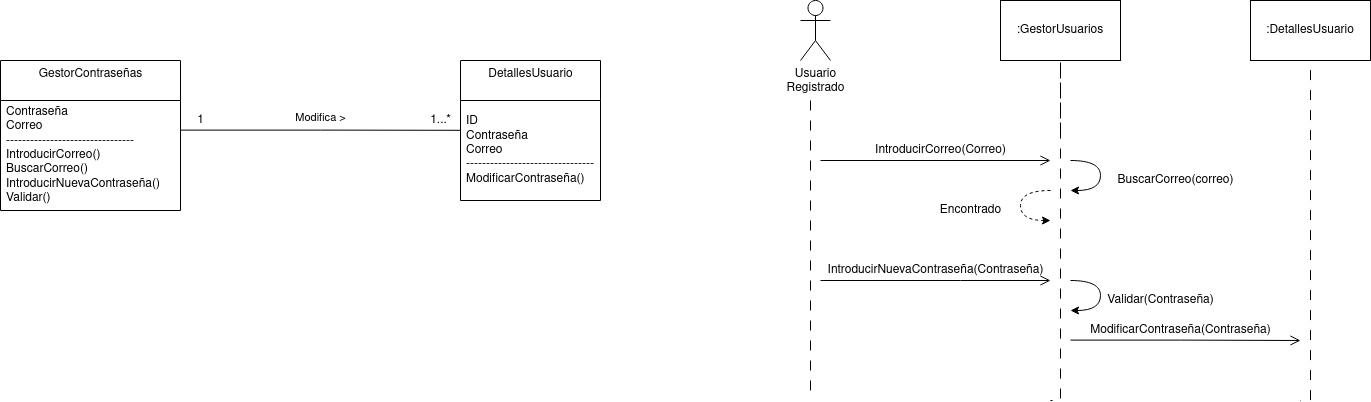

The diagram above was exported from draw.io. Its source (the exported page's mxGraphModel, read from the mxfile embedded in the PNG):
<mxGraphModel dx="1798" dy="529" grid="1" gridSize="10" guides="1" tooltips="1" connect="1" arrows="1" fold="1" page="1" pageScale="1" pageWidth="850" pageHeight="1100" math="0" shadow="0">
  <root>
    <mxCell id="0" />
    <mxCell id="1" parent="0" />
    <mxCell id="tdQkJsBypaK2wic5LLGD-1" value="Usuario &lt;br&gt;Registrado" style="shape=umlActor;verticalLabelPosition=bottom;verticalAlign=top;html=1;outlineConnect=0;" parent="1" vertex="1">
      <mxGeometry x="100" y="200" width="30" height="60" as="geometry" />
    </mxCell>
    <mxCell id="tdQkJsBypaK2wic5LLGD-2" value="" style="endArrow=none;startArrow=none;endFill=0;startFill=0;endSize=8;html=1;verticalAlign=bottom;dashed=1;labelBackgroundColor=none;dashPattern=10 10;rounded=0;edgeStyle=orthogonalEdgeStyle;" parent="1" edge="1">
      <mxGeometry width="160" relative="1" as="geometry">
        <mxPoint x="110" y="300" as="sourcePoint" />
        <mxPoint x="110" y="600" as="targetPoint" />
      </mxGeometry>
    </mxCell>
    <mxCell id="tdQkJsBypaK2wic5LLGD-3" value=":GestorUsuarios" style="rounded=0;whiteSpace=wrap;html=1;" parent="1" vertex="1">
      <mxGeometry x="300" y="200" width="120" height="60" as="geometry" />
    </mxCell>
    <mxCell id="tdQkJsBypaK2wic5LLGD-4" value=":DetallesUsuario" style="rounded=0;whiteSpace=wrap;html=1;" parent="1" vertex="1">
      <mxGeometry x="550" y="200" width="120" height="60" as="geometry" />
    </mxCell>
    <mxCell id="tdQkJsBypaK2wic5LLGD-5" value="" style="endArrow=none;startArrow=none;endFill=0;startFill=0;endSize=8;html=1;verticalAlign=bottom;dashed=1;labelBackgroundColor=none;dashPattern=10 10;rounded=0;edgeStyle=orthogonalEdgeStyle;" parent="1" edge="1">
      <mxGeometry width="160" relative="1" as="geometry">
        <mxPoint x="360" y="332" as="sourcePoint" />
        <mxPoint x="350" y="600" as="targetPoint" />
        <Array as="points">
          <mxPoint x="360" y="260" />
          <mxPoint x="360" y="600" />
        </Array>
      </mxGeometry>
    </mxCell>
    <mxCell id="tdQkJsBypaK2wic5LLGD-6" value="" style="endArrow=none;startArrow=none;endFill=0;startFill=0;endSize=8;html=1;verticalAlign=bottom;dashed=1;labelBackgroundColor=none;dashPattern=10 10;rounded=0;edgeStyle=orthogonalEdgeStyle;" parent="1" edge="1">
      <mxGeometry width="160" relative="1" as="geometry">
        <mxPoint x="599.6" y="260" as="sourcePoint" />
        <mxPoint x="600" y="600" as="targetPoint" />
        <Array as="points">
          <mxPoint x="610" y="260" />
          <mxPoint x="610" y="600" />
        </Array>
      </mxGeometry>
    </mxCell>
    <mxCell id="tdQkJsBypaK2wic5LLGD-26" value="GestorContraseñas" style="swimlane;fontStyle=0;align=center;verticalAlign=top;childLayout=stackLayout;horizontal=1;startSize=40;horizontalStack=0;resizeParent=1;resizeParentMax=0;resizeLast=0;collapsible=0;marginBottom=0;html=1;" parent="1" vertex="1">
      <mxGeometry x="-700" y="260" width="180" height="150" as="geometry" />
    </mxCell>
    <mxCell id="tdQkJsBypaK2wic5LLGD-27" value="Contraseña&lt;br&gt;Correo&lt;br&gt;--------------------------------&lt;br&gt;&lt;div&gt;IntroducirCorreo()&lt;/div&gt;&lt;div&gt;BuscarCorreo()&lt;/div&gt;&lt;div&gt;IntroducirNuevaContraseña()&lt;/div&gt;&lt;div&gt;Validar()&lt;br&gt;&lt;/div&gt;" style="text;html=1;strokeColor=none;fillColor=none;align=left;verticalAlign=middle;spacingLeft=4;spacingRight=4;overflow=hidden;rotatable=0;points=[[0,0.5],[1,0.5]];portConstraint=eastwest;" parent="tdQkJsBypaK2wic5LLGD-26" vertex="1">
      <mxGeometry y="40" width="180" height="110" as="geometry" />
    </mxCell>
    <mxCell id="tdQkJsBypaK2wic5LLGD-28" value="DetallesUsuario" style="swimlane;fontStyle=0;align=center;verticalAlign=top;childLayout=stackLayout;horizontal=1;startSize=40;horizontalStack=0;resizeParent=1;resizeParentMax=0;resizeLast=0;collapsible=0;marginBottom=0;html=1;" parent="1" vertex="1">
      <mxGeometry x="-240" y="260" width="140" height="140" as="geometry" />
    </mxCell>
    <mxCell id="tdQkJsBypaK2wic5LLGD-29" value="ID&lt;br&gt;Contraseña&lt;br&gt;Correo&lt;br&gt;--------------------------------&lt;br&gt;ModificarContraseña()" style="text;html=1;strokeColor=none;fillColor=none;align=left;verticalAlign=middle;spacingLeft=4;spacingRight=4;overflow=hidden;rotatable=0;points=[[0,0.5],[1,0.5]];portConstraint=eastwest;" parent="tdQkJsBypaK2wic5LLGD-28" vertex="1">
      <mxGeometry y="40" width="140" height="100" as="geometry" />
    </mxCell>
    <mxCell id="tdQkJsBypaK2wic5LLGD-32" value="Modifica &amp;gt;" style="endArrow=none;html=1;endSize=12;startArrow=none;startSize=14;startFill=0;edgeStyle=orthogonalEdgeStyle;align=center;verticalAlign=bottom;endFill=0;rounded=0;entryX=0;entryY=0.298;entryDx=0;entryDy=0;entryPerimeter=0;" parent="1" target="tdQkJsBypaK2wic5LLGD-29" edge="1">
      <mxGeometry y="3" relative="1" as="geometry">
        <mxPoint x="-520" y="329.6" as="sourcePoint" />
        <mxPoint x="-360" y="329.6" as="targetPoint" />
      </mxGeometry>
    </mxCell>
    <mxCell id="tdQkJsBypaK2wic5LLGD-33" value="1" style="text;html=1;align=center;verticalAlign=middle;resizable=0;points=[];autosize=1;strokeColor=none;fillColor=none;" parent="1" vertex="1">
      <mxGeometry x="-510" y="310" width="20" height="20" as="geometry" />
    </mxCell>
    <mxCell id="tdQkJsBypaK2wic5LLGD-34" value="1...*" style="text;html=1;align=center;verticalAlign=middle;resizable=0;points=[];autosize=1;strokeColor=none;fillColor=none;" parent="1" vertex="1">
      <mxGeometry x="-280" y="310" width="40" height="20" as="geometry" />
    </mxCell>
    <mxCell id="tdQkJsBypaK2wic5LLGD-41" value="" style="endArrow=open;startArrow=none;endFill=0;startFill=0;endSize=8;html=1;verticalAlign=bottom;labelBackgroundColor=none;strokeWidth=1;rounded=0;edgeStyle=orthogonalEdgeStyle;" parent="1" edge="1">
      <mxGeometry width="160" relative="1" as="geometry">
        <mxPoint x="120" y="360" as="sourcePoint" />
        <mxPoint x="350" y="360" as="targetPoint" />
      </mxGeometry>
    </mxCell>
    <mxCell id="tdQkJsBypaK2wic5LLGD-42" value="IntroducirCorreo(Correo)" style="text;html=1;align=center;verticalAlign=middle;resizable=0;points=[];autosize=1;strokeColor=none;fillColor=none;" parent="1" vertex="1">
      <mxGeometry x="165" y="340" width="150" height="20" as="geometry" />
    </mxCell>
    <mxCell id="tdQkJsBypaK2wic5LLGD-43" value="" style="curved=1;endArrow=classic;html=1;rounded=0;edgeStyle=orthogonalEdgeStyle;" parent="1" edge="1">
      <mxGeometry width="50" height="50" relative="1" as="geometry">
        <mxPoint x="370" y="360" as="sourcePoint" />
        <mxPoint x="370" y="390" as="targetPoint" />
        <Array as="points">
          <mxPoint x="400" y="360" />
          <mxPoint x="400" y="390" />
        </Array>
      </mxGeometry>
    </mxCell>
    <mxCell id="tdQkJsBypaK2wic5LLGD-45" value="BuscarCorreo(correo)" style="text;html=1;align=center;verticalAlign=middle;resizable=0;points=[];autosize=1;strokeColor=none;fillColor=none;" parent="1" vertex="1">
      <mxGeometry x="410" y="370" width="130" height="20" as="geometry" />
    </mxCell>
    <mxCell id="tdQkJsBypaK2wic5LLGD-46" value="" style="curved=1;endArrow=classic;html=1;rounded=0;edgeStyle=orthogonalEdgeStyle;dashed=1;" parent="1" edge="1">
      <mxGeometry width="50" height="50" relative="1" as="geometry">
        <mxPoint x="350" y="390" as="sourcePoint" />
        <mxPoint x="350" y="420" as="targetPoint" />
        <Array as="points">
          <mxPoint x="320" y="390" />
          <mxPoint x="320" y="420" />
        </Array>
      </mxGeometry>
    </mxCell>
    <mxCell id="tdQkJsBypaK2wic5LLGD-47" value="Encontrado" style="text;html=1;align=center;verticalAlign=middle;resizable=0;points=[];autosize=1;strokeColor=none;fillColor=none;" parent="1" vertex="1">
      <mxGeometry x="230" y="400" width="80" height="20" as="geometry" />
    </mxCell>
    <mxCell id="tdQkJsBypaK2wic5LLGD-49" value="" style="endArrow=open;startArrow=none;endFill=0;startFill=0;endSize=8;html=1;verticalAlign=bottom;labelBackgroundColor=none;strokeWidth=1;rounded=0;edgeStyle=orthogonalEdgeStyle;" parent="1" edge="1">
      <mxGeometry width="160" relative="1" as="geometry">
        <mxPoint x="120" y="480" as="sourcePoint" />
        <mxPoint x="350" y="480" as="targetPoint" />
        <Array as="points">
          <mxPoint x="260" y="480" />
          <mxPoint x="260" y="480" />
        </Array>
      </mxGeometry>
    </mxCell>
    <mxCell id="tdQkJsBypaK2wic5LLGD-50" value="IntroducirNuevaContraseña(Contraseña)" style="text;html=1;align=center;verticalAlign=middle;resizable=0;points=[];autosize=1;strokeColor=none;fillColor=none;" parent="1" vertex="1">
      <mxGeometry x="120" y="460" width="230" height="20" as="geometry" />
    </mxCell>
    <mxCell id="tdQkJsBypaK2wic5LLGD-51" value="" style="curved=1;endArrow=classic;html=1;rounded=0;edgeStyle=orthogonalEdgeStyle;" parent="1" edge="1">
      <mxGeometry width="50" height="50" relative="1" as="geometry">
        <mxPoint x="370" y="480" as="sourcePoint" />
        <mxPoint x="370" y="510" as="targetPoint" />
        <Array as="points">
          <mxPoint x="400" y="480" />
          <mxPoint x="400" y="510" />
        </Array>
      </mxGeometry>
    </mxCell>
    <mxCell id="tdQkJsBypaK2wic5LLGD-52" value="Validar(Contraseña)" style="text;html=1;align=center;verticalAlign=middle;resizable=0;points=[];autosize=1;strokeColor=none;fillColor=none;" parent="1" vertex="1">
      <mxGeometry x="400" y="490" width="120" height="20" as="geometry" />
    </mxCell>
    <mxCell id="tdQkJsBypaK2wic5LLGD-53" value="" style="endArrow=open;startArrow=none;endFill=0;startFill=0;endSize=8;html=1;verticalAlign=bottom;labelBackgroundColor=none;strokeWidth=1;rounded=0;edgeStyle=orthogonalEdgeStyle;" parent="1" edge="1">
      <mxGeometry width="160" relative="1" as="geometry">
        <mxPoint x="370" y="539.6" as="sourcePoint" />
        <mxPoint x="600" y="540" as="targetPoint" />
        <Array as="points">
          <mxPoint x="480" y="539.6" />
          <mxPoint x="480" y="539.6" />
        </Array>
      </mxGeometry>
    </mxCell>
    <mxCell id="tdQkJsBypaK2wic5LLGD-54" value="ModificarContraseña(Contraseña)" style="text;html=1;align=center;verticalAlign=middle;resizable=0;points=[];autosize=1;strokeColor=none;fillColor=none;" parent="1" vertex="1">
      <mxGeometry x="380" y="520" width="200" height="20" as="geometry" />
    </mxCell>
  </root>
</mxGraphModel>